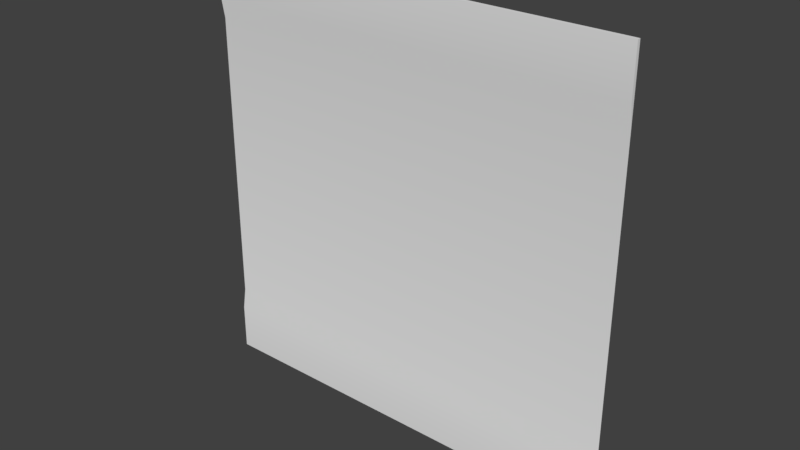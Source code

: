 # Source: med1_9.blend  (saved by Blender 2.78.0; exported with 4.5.12 LTS)
import bpy
from mathutils import Matrix  # noqa: F401  (used for matrix-valued properties, if any)

bpy.ops.wm.read_factory_settings(use_empty=True)
scene = bpy.context.scene
scene.name = 'Scene'

# ---- collections
col_collection_1 = bpy.data.collections.new('Collection 1'); scene.collection.children.link(col_collection_1)

# ---- materials (node trees are filled in below, after node groups)
mat_med1_9d = bpy.data.materials.new('med1_9d')
mat_med1_9d.alpha_threshold = 0.0
mat_med1_9d.use_transparent_shadow = False
mat_med1_9d.roughness = 0.5
mat_med1_9d.specular_intensity = 0.0

# ---- material node trees

# ---- world
world_world = bpy.data.worlds.new('World'); scene.world = world_world
world_world.color = (0.05088, 0.05088, 0.05088)
world_world.use_sun_shadow = False
world_world.sun_shadow_jitter_overblur = 0.0
world_world.cycles.sampling_method = 'MANUAL'

# ---- meshes
me_med1_9d = bpy.data.meshes.new('med1_9d')
me_med1_9d.from_pydata([(-1.28, 1.26, -1.28), (1.28, 1.26, -1.28), (-1.28, 1.26, 1.28), (1.28, 1.26, 1.28), (-1.28, 1.28, 0.8794), (1.28, 1.28, 0.8794), (-1.28, 1.28, -0.88), (1.28, 1.28, -0.88), (1.28, 1.26, 1.001), (-1.28, 1.26, 1.001), (-1.28, 1.26, -1.0), (1.28, 1.26, -1.0), (-1.28, 1.28, -1.28), (1.28, 1.28, -1.28), (-1.28, 1.28, 1.28), (1.28, 1.28, 1.28), (-1.28, 1.26, -1.0), (-1.28, 1.26, -1.28), (-1.28, 1.26, -1.28), (1.28, 1.26, -1.28), (1.28, 1.26, -1.28), (1.28, 1.26, 1.001), (1.28, 1.26, 1.28), (1.28, 1.26, 1.28), (-1.28, 1.26, 1.28), (-1.28, 1.26, 1.28), (-1.28, 1.26, 1.001), (-1.28, 1.28, 0.8794), (1.28, 1.26, -1.0), (1.28, 1.28, -0.88), (1.28, 1.28, 0.8794), (-1.28, 1.28, -0.88), (1.28, 1.28, 1.28), (-1.28, 1.28, 1.28), (-1.28, 1.28, -1.28), (1.28, 1.28, -1.28)], [], [(26, 21, 22, 24), (31, 29, 30, 27), (16, 28, 29, 31), (27, 30, 21, 26), (17, 19, 28, 16), (25, 23, 32, 33), (20, 18, 34, 35), (11, 1, 13, 7), (3, 8, 5, 15), (9, 2, 14, 4), (0, 10, 6, 12)])
me_med1_9d.polygons.foreach_set('use_smooth', [True] * 11)
_uv = me_med1_9d.uv_layers.new(name='UVMap')
_uv.uv.foreach_set('vector', [0.2891, 0.9786, 0.414, 0.9786, 0.414, 0.9922, 0.2891, 0.9922, 0.2891, 0.8867, 0.414, 0.8867, 0.414, 0.9726, 0.2891, 0.9726, 0.2891, 0.8809, 0.414, 0.8809, 0.414, 0.8867, 0.2891, 0.8867, 0.2891, 0.9726, 0.414, 0.9726, 0.414, 0.9786, 0.2891, 0.9786, 0.2891, 0.8672, 0.414, 0.8672, 0.414, 0.8809, 0.2891, 0.8809, 0.2891, 0.9921, 0.414, 0.9921, 0.414, 0.9921, 0.2891, 0.9921, 0.414, 0.8673, 0.2891, 0.8673, 0.2891, 0.8673, 0.414, 0.8673, 0.414, 0.8809, 0.414, 0.8672, 0.414, 0.8672, 0.414, 0.8867, 0.414, 0.9922, 0.414, 0.9786, 0.414, 0.9726, 0.414, 0.9922, 0.2892, 0.9786, 0.2892, 0.9922, 0.2892, 0.9922, 0.2892, 0.9726, 0.2892, 0.8672, 0.2892, 0.8809, 0.2892, 0.8867, 0.2892, 0.8672])
me_med1_9d.materials.append(mat_med1_9d)
me_med1_9d.use_remesh_preserve_volume = False
me_med1_9d.use_remesh_preserve_attributes = False
me_med1_9d.use_mirror_vertex_groups = False
me_med1_9d.update()

# ---- objects
ob_med1_9d_mesh = bpy.data.objects.new('med1_9d_mesh', me_med1_9d)

# ---- transforms, parenting, visibility, modifiers, constraints
ob_med1_9d_mesh.location = (0.0, 0.0, 0.0)
ob_med1_9d_mesh.lineart.crease_threshold = 0.0

# ---- collection membership
col_collection_1.objects.link(ob_med1_9d_mesh)

# ---- scene / render settings (as saved in the file)
scene.frame_start = 1; scene.frame_end = 2; scene.frame_set(1)
scene.render.engine = 'BLENDER_EEVEE_NEXT'
scene.render.resolution_percentage = 50
scene.render.dither_intensity = 0.0
scene.cycles.use_denoising = False
scene.cycles.samples = 128
scene.cycles.sampling_pattern = 'TABULATED_SOBOL'
scene.cycles.light_sampling_threshold = 0.0
scene.cycles.use_adaptive_sampling = False
scene.cycles.use_light_tree = False
scene.cycles.blur_glossy = 0.0
scene.cycles.sample_clamp_indirect = 0.0
scene.view_settings.view_transform = 'Standard'
bpy.context.view_layer.update()

# ---- added for rendering (the .blend has no active camera and no usable light): camera, sun
cam_auto = bpy.data.cameras.new('AutoCamera')
cam_auto.lens = 50.0
cam_auto.sensor_width = 36.0
cam_auto.clip_end = 1000.0
ob_auto_camera = bpy.data.objects.new('AutoCamera', cam_auto)
scene.collection.objects.link(ob_auto_camera)
ob_auto_camera.location = (3.34972, -2.74967, 2.67978)
ob_auto_camera.rotation_euler = (1.09748, -7.21219e-08, 0.694738)
scene.camera = ob_auto_camera
light_auto_sun = bpy.data.lights.new('AutoSun', 'SUN')
light_auto_sun.energy = 3.0
light_auto_sun.angle = 0.0523599
ob_auto_sun = bpy.data.objects.new('AutoSun', light_auto_sun)
scene.collection.objects.link(ob_auto_sun)
ob_auto_sun.rotation_euler = (0.872665, 0.174533, 0.523599)
bpy.context.view_layer.update()
